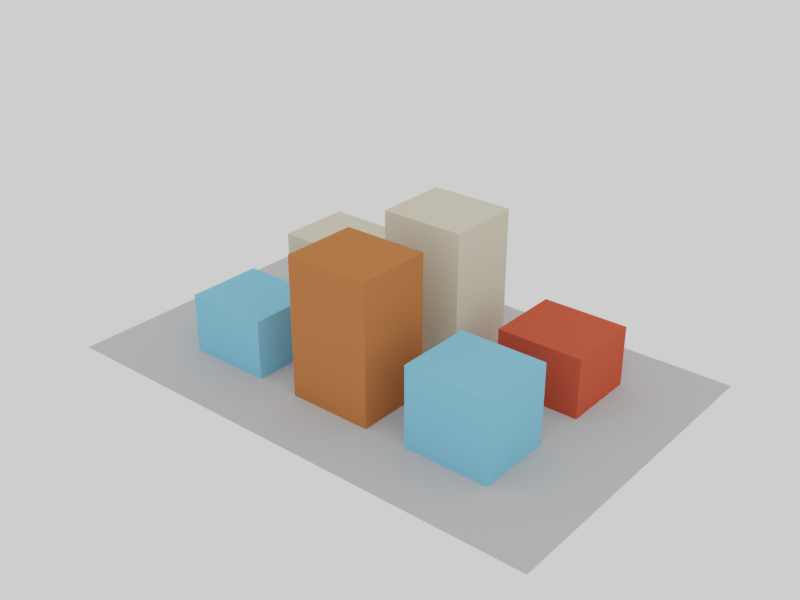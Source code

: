 # Source: simple_street.blend  (saved by Blender 4.0.36; exported with 4.5.12 LTS)
import bpy
from mathutils import Matrix  # noqa: F401  (used for matrix-valued properties, if any)

bpy.ops.wm.read_factory_settings(use_empty=True)
scene = bpy.context.scene
scene.name = 'Scene'

# ---- collections
col_collection = bpy.data.collections.new('Collection'); scene.collection.children.link(col_collection)

# ---- materials (node trees are filled in below, after node groups)
mat_itu_glass = bpy.data.materials.new('itu_glass')
mat_itu_glass.diffuse_color = (0.2122, 0.5647, 0.7991, 1.0)
mat_itu_wood = bpy.data.materials.new('itu_wood')
mat_itu_wood.diffuse_color = (0.5089, 0.1683, 0.05951, 1.0)
mat_itu_marble = bpy.data.materials.new('itu_marble')
mat_itu_marble.diffuse_color = (0.7011, 0.6445, 0.4851, 1.0)
mat_itu_brick = bpy.data.materials.new('itu_brick')
mat_itu_brick.diffuse_color = (0.6038, 0.09084, 0.04971, 1.0)
mat_itu_concrete = bpy.data.materials.new('itu_concrete')

# ---- material node trees
mat_itu_glass.use_nodes = True; mat_itu_glass.node_tree.nodes.clear()
_N = mat_itu_glass.node_tree.nodes; _L = mat_itu_glass.node_tree.links
n0 = _N.new('ShaderNodeOutputMaterial'); n0.name = 'Material Output'; n0.location = (300, 300)
n1 = _N.new('ShaderNodeBsdfDiffuse'); n1.name = 'Diffuse BSDF'; n1.location = (10, 300)
n1.inputs[0].default_value = (0.2122, 0.5647, 0.7991, 1.0)
n1.inputs[1].default_value = 0.5
_L.new(n1.outputs[0], n0.inputs[0])
n0.is_active_output = True
mat_itu_wood.use_nodes = True; mat_itu_wood.node_tree.nodes.clear()
_N = mat_itu_wood.node_tree.nodes; _L = mat_itu_wood.node_tree.links
n0 = _N.new('ShaderNodeOutputMaterial'); n0.name = 'Material Output'; n0.location = (300, 300)
n1 = _N.new('ShaderNodeBsdfDiffuse'); n1.name = 'Diffuse BSDF'; n1.location = (10, 300)
n1.inputs[0].default_value = (0.5089, 0.1683, 0.05951, 1.0)
n1.inputs[1].default_value = 0.5
_L.new(n1.outputs[0], n0.inputs[0])
n0.is_active_output = True
mat_itu_marble.use_nodes = True; mat_itu_marble.node_tree.nodes.clear()
_N = mat_itu_marble.node_tree.nodes; _L = mat_itu_marble.node_tree.links
n0 = _N.new('ShaderNodeOutputMaterial'); n0.name = 'Material Output'; n0.location = (300, 300)
n1 = _N.new('ShaderNodeBsdfDiffuse'); n1.name = 'Diffuse BSDF'; n1.location = (10, 300)
n1.inputs[0].default_value = (0.7011, 0.6445, 0.4851, 1.0)
n1.inputs[1].default_value = 0.5
_L.new(n1.outputs[0], n0.inputs[0])
n0.is_active_output = True
mat_itu_brick.use_nodes = True; mat_itu_brick.node_tree.nodes.clear()
_N = mat_itu_brick.node_tree.nodes; _L = mat_itu_brick.node_tree.links
n0 = _N.new('ShaderNodeOutputMaterial'); n0.name = 'Material Output'; n0.location = (300, 300)
n1 = _N.new('ShaderNodeBsdfDiffuse'); n1.name = 'Diffuse BSDF'; n1.location = (10, 300)
n1.inputs[0].default_value = (0.6038, 0.09084, 0.04971, 1.0)
n1.inputs[1].default_value = 0.5
_L.new(n1.outputs[0], n0.inputs[0])
n0.is_active_output = True
mat_itu_concrete.use_nodes = True; mat_itu_concrete.node_tree.nodes.clear()
_N = mat_itu_concrete.node_tree.nodes; _L = mat_itu_concrete.node_tree.links
n0 = _N.new('ShaderNodeOutputMaterial'); n0.name = 'Material Output'; n0.location = (300, 300)
n1 = _N.new('ShaderNodeBsdfDiffuse'); n1.name = 'Diffuse BSDF'; n1.location = (10, 300)
n1.inputs[0].default_value = (0.5395, 0.5395, 0.5395, 1.0)
n1.inputs[1].default_value = 0.5
_L.new(n1.outputs[0], n0.inputs[0])
n0.is_active_output = True

# ---- world
world_world_001 = bpy.data.worlds.new('World.001'); scene.world = world_world_001
world_world_001.use_nodes = True; world_world_001.node_tree.nodes.clear()
_N = world_world_001.node_tree.nodes; _L = world_world_001.node_tree.links
n0 = _N.new('ShaderNodeBackground'); n0.name = 'Background'; n0.location = (10, 300)
n0.inputs[0].default_value = (1.0, 1.0, 1.0, 1.0)
n1 = _N.new('ShaderNodeOutputWorld'); n1.name = 'World Output'; n1.location = (300, 300)
_L.new(n0.outputs[0], n1.inputs[0])
n1.is_active_output = True
world_world_001.use_sun_shadow = False
world_world_001.sun_shadow_jitter_overblur = 0.0

# ---- meshes
me_cube_009 = bpy.data.meshes.new('Cube.009')
me_cube_009.from_pydata([(-1.0, -1.0, 0.0), (-1.0, -1.0, 2.0), (-1.0, 1.0, 0.0), (-1.0, 1.0, 2.0), (1.0, -1.0, 0.0), (1.0, -1.0, 2.0), (1.0, 1.0, 0.0), (1.0, 1.0, 2.0)], [], [(0, 1, 3, 2), (2, 3, 7, 6), (6, 7, 5, 4), (4, 5, 1, 0), (2, 6, 4, 0), (7, 3, 1, 5)])
_uv = me_cube_009.uv_layers.new(name='UVMap')
_uv.uv.foreach_set('vector', [0.375, 0.0, 0.625, 0.0, 0.625, 0.25, 0.375, 0.25, 0.375, 0.25, 0.625, 0.25, 0.625, 0.5, 0.375, 0.5, 0.375, 0.5, 0.625, 0.5, 0.625, 0.75, 0.375, 0.75, 0.375, 0.75, 0.625, 0.75, 0.625, 1.0, 0.375, 1.0, 0.125, 0.5, 0.375, 0.5, 0.375, 0.75, 0.125, 0.75, 0.625, 0.5, 0.875, 0.5, 0.875, 0.75, 0.625, 0.75])
me_cube_009.materials.append(mat_itu_glass)
me_cube_009.update()
me_cube_010 = bpy.data.meshes.new('Cube.010')
me_cube_010.from_pydata([(-1.0, -1.0, 0.0), (-1.0, -1.0, 2.0), (-1.0, 1.0, 0.0), (-1.0, 1.0, 2.0), (1.0, -1.0, 0.0), (1.0, -1.0, 2.0), (1.0, 1.0, 0.0), (1.0, 1.0, 2.0)], [], [(0, 1, 3, 2), (2, 3, 7, 6), (6, 7, 5, 4), (4, 5, 1, 0), (2, 6, 4, 0), (7, 3, 1, 5)])
_uv = me_cube_010.uv_layers.new(name='UVMap')
_uv.uv.foreach_set('vector', [0.375, 0.0, 0.625, 0.0, 0.625, 0.25, 0.375, 0.25, 0.375, 0.25, 0.625, 0.25, 0.625, 0.5, 0.375, 0.5, 0.375, 0.5, 0.625, 0.5, 0.625, 0.75, 0.375, 0.75, 0.375, 0.75, 0.625, 0.75, 0.625, 1.0, 0.375, 1.0, 0.125, 0.5, 0.375, 0.5, 0.375, 0.75, 0.125, 0.75, 0.625, 0.5, 0.875, 0.5, 0.875, 0.75, 0.625, 0.75])
me_cube_010.materials.append(mat_itu_wood)
me_cube_010.update()
me_cube_011 = bpy.data.meshes.new('Cube.011')
me_cube_011.from_pydata([(-1.0, -1.0, 0.0), (-1.0, -1.0, 2.0), (-1.0, 1.0, 0.0), (-1.0, 1.0, 2.0), (1.0, -1.0, 0.0), (1.0, -1.0, 2.0), (1.0, 1.0, 0.0), (1.0, 1.0, 2.0)], [], [(0, 1, 3, 2), (2, 3, 7, 6), (6, 7, 5, 4), (4, 5, 1, 0), (2, 6, 4, 0), (7, 3, 1, 5)])
_uv = me_cube_011.uv_layers.new(name='UVMap')
_uv.uv.foreach_set('vector', [0.375, 0.0, 0.625, 0.0, 0.625, 0.25, 0.375, 0.25, 0.375, 0.25, 0.625, 0.25, 0.625, 0.5, 0.375, 0.5, 0.375, 0.5, 0.625, 0.5, 0.625, 0.75, 0.375, 0.75, 0.375, 0.75, 0.625, 0.75, 0.625, 1.0, 0.375, 1.0, 0.125, 0.5, 0.375, 0.5, 0.375, 0.75, 0.125, 0.75, 0.625, 0.5, 0.875, 0.5, 0.875, 0.75, 0.625, 0.75])
me_cube_011.materials.append(mat_itu_glass)
me_cube_011.update()
me_cube_012 = bpy.data.meshes.new('Cube.012')
me_cube_012.from_pydata([(-1.0, -1.0, 0.0), (-1.0, -1.0, 2.0), (-1.0, 1.0, 0.0), (-1.0, 1.0, 2.0), (1.0, -1.0, 0.0), (1.0, -1.0, 2.0), (1.0, 1.0, 0.0), (1.0, 1.0, 2.0)], [], [(0, 1, 3, 2), (2, 3, 7, 6), (6, 7, 5, 4), (4, 5, 1, 0), (2, 6, 4, 0), (7, 3, 1, 5)])
_uv = me_cube_012.uv_layers.new(name='UVMap')
_uv.uv.foreach_set('vector', [0.375, 0.0, 0.625, 0.0, 0.625, 0.25, 0.375, 0.25, 0.375, 0.25, 0.625, 0.25, 0.625, 0.5, 0.375, 0.5, 0.375, 0.5, 0.625, 0.5, 0.625, 0.75, 0.375, 0.75, 0.375, 0.75, 0.625, 0.75, 0.625, 1.0, 0.375, 1.0, 0.125, 0.5, 0.375, 0.5, 0.375, 0.75, 0.125, 0.75, 0.625, 0.5, 0.875, 0.5, 0.875, 0.75, 0.625, 0.75])
me_cube_012.materials.append(mat_itu_marble)
me_cube_012.update()
me_cube_013 = bpy.data.meshes.new('Cube.013')
me_cube_013.from_pydata([(-1.0, -1.0, 0.0), (-1.0, -1.0, 2.0), (-1.0, 1.0, 0.0), (-1.0, 1.0, 2.0), (1.0, -1.0, 0.0), (1.0, -1.0, 2.0), (1.0, 1.0, 0.0), (1.0, 1.0, 2.0)], [], [(0, 1, 3, 2), (2, 3, 7, 6), (6, 7, 5, 4), (4, 5, 1, 0), (2, 6, 4, 0), (7, 3, 1, 5)])
_uv = me_cube_013.uv_layers.new(name='UVMap')
_uv.uv.foreach_set('vector', [0.375, 0.0, 0.625, 0.0, 0.625, 0.25, 0.375, 0.25, 0.375, 0.25, 0.625, 0.25, 0.625, 0.5, 0.375, 0.5, 0.375, 0.5, 0.625, 0.5, 0.625, 0.75, 0.375, 0.75, 0.375, 0.75, 0.625, 0.75, 0.625, 1.0, 0.375, 1.0, 0.125, 0.5, 0.375, 0.5, 0.375, 0.75, 0.125, 0.75, 0.625, 0.5, 0.875, 0.5, 0.875, 0.75, 0.625, 0.75])
me_cube_013.materials.append(mat_itu_marble)
me_cube_013.update()
me_cube_014 = bpy.data.meshes.new('Cube.014')
me_cube_014.from_pydata([(-1.0, -1.0, 0.0), (-1.0, -1.0, 2.0), (-1.0, 1.0, 0.0), (-1.0, 1.0, 2.0), (1.0, -1.0, 0.0), (1.0, -1.0, 2.0), (1.0, 1.0, 0.0), (1.0, 1.0, 2.0)], [], [(0, 1, 3, 2), (2, 3, 7, 6), (6, 7, 5, 4), (4, 5, 1, 0), (2, 6, 4, 0), (7, 3, 1, 5)])
_uv = me_cube_014.uv_layers.new(name='UVMap')
_uv.uv.foreach_set('vector', [0.375, 0.0, 0.625, 0.0, 0.625, 0.25, 0.375, 0.25, 0.375, 0.25, 0.625, 0.25, 0.625, 0.5, 0.375, 0.5, 0.375, 0.5, 0.625, 0.5, 0.625, 0.75, 0.375, 0.75, 0.375, 0.75, 0.625, 0.75, 0.625, 1.0, 0.375, 1.0, 0.125, 0.5, 0.375, 0.5, 0.375, 0.75, 0.125, 0.75, 0.625, 0.5, 0.875, 0.5, 0.875, 0.75, 0.625, 0.75])
me_cube_014.materials.append(mat_itu_brick)
me_cube_014.update()
me_plane_001 = bpy.data.meshes.new('Plane.001')
me_plane_001.from_pydata([(-1.0, -1.0, 0.0), (1.0, -1.0, 0.0), (-1.0, 1.0, 0.0), (1.0, 1.0, 0.0)], [], [(0, 1, 3, 2)])
_uv = me_plane_001.uv_layers.new(name='UVMap')
_uv.uv.foreach_set('vector', [0.0, 0.0, 1.0, 0.0, 1.0, 1.0, 0.0, 1.0])
me_plane_001.materials.append(mat_itu_concrete)
me_plane_001.update()

# ---- objects
ob_building_1 = bpy.data.objects.new('building_1', me_cube_009)
ob_building_6 = bpy.data.objects.new('building_6', me_cube_010)
ob_building_5 = bpy.data.objects.new('building_5', me_cube_011)
ob_building_4 = bpy.data.objects.new('building_4', me_cube_012)
ob_building_3 = bpy.data.objects.new('building_3', me_cube_013)
ob_building_2 = bpy.data.objects.new('building_2', me_cube_014)
ob_floor = bpy.data.objects.new('floor', me_plane_001)

# ---- transforms, parenting, visibility, modifiers, constraints
ob_building_1.location = (-46.55, -22.56, -0.03079)
ob_building_1.scale = (15.56, -13.94, 10.92)
ob_building_6.location = (0.4417, -22.56, -0.03079)
ob_building_6.scale = (15.56, -13.94, 25.49)
ob_building_5.location = (47.08, -22.56, -0.03079)
ob_building_5.scale = (15.56, -13.94, 14.56)
ob_building_4.location = (0.4417, 23.51, -0.03079)
ob_building_4.scale = (15.56, -13.94, 25.49)
ob_building_3.location = (-46.85, 23.51, -0.03079)
ob_building_3.scale = (15.56, -13.94, 14.56)
ob_building_2.location = (47.92, 24.28, -0.03079)
ob_building_2.scale = (15.56, -13.94, 10.92)
ob_floor.location = (-0.7697, 0.2385, -0.03079)
ob_floor.scale = (93.2, -60.57, 0.7282)

# ---- collection membership
col_collection.objects.link(ob_building_1)
col_collection.objects.link(ob_building_6)
col_collection.objects.link(ob_building_5)
col_collection.objects.link(ob_building_4)
col_collection.objects.link(ob_building_3)
col_collection.objects.link(ob_building_2)
col_collection.objects.link(ob_floor)

# ---- scene / render settings (as saved in the file)
scene.frame_start = 1; scene.frame_end = 250; scene.frame_set(236)
scene.render.engine = 'CYCLES'
scene.render.resolution_x = 1024
scene.render.resolution_y = 768
scene.cycles.samples = 128
scene.cycles.time_limit = 20.0
scene.cycles.sampling_pattern = 'TABULATED_SOBOL'
scene.cycles.use_light_tree = False
scene.eevee.bokeh_max_size = 103.0
scene.view_settings.view_transform = 'Filmic'
bpy.context.view_layer.update()

# ---- added for rendering (the .blend has no active camera): camera
cam_auto = bpy.data.cameras.new('AutoCamera')
cam_auto.lens = 50.0
cam_auto.sensor_width = 36.0
cam_auto.clip_end = 3703.29
ob_auto_camera = bpy.data.objects.new('AutoCamera', cam_auto)
scene.collection.objects.link(ob_auto_camera)
ob_auto_camera.location = (210.245, -252.979, 194.268)
ob_auto_camera.rotation_euler = (1.09748, -7.21219e-08, 0.694738)
scene.camera = ob_auto_camera
bpy.context.view_layer.update()
